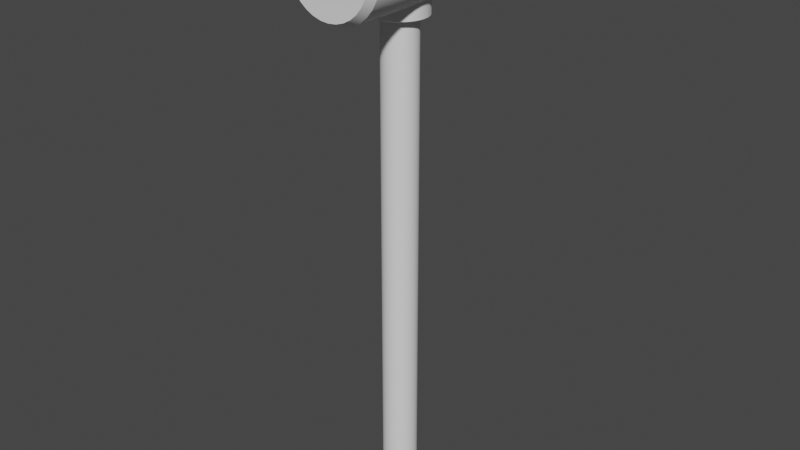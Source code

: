 # Source: mh.blend  (saved by Blender 3.6.11; exported with 4.5.12 LTS)
import bpy
from mathutils import Matrix  # noqa: F401  (used for matrix-valued properties, if any)

bpy.ops.wm.read_factory_settings(use_empty=True)
scene = bpy.context.scene
scene.name = 'Scene'

# ---- collections
col_collection = bpy.data.collections.new('Collection'); scene.collection.children.link(col_collection)
col_export = bpy.data.collections.new('Export'); scene.collection.children.link(col_export)

# ---- node groups
ng_auto_smooth = bpy.data.node_groups.new('Auto Smooth', 'GeometryNodeTree')
_s = ng_auto_smooth.interface.new_socket(name='Geometry', in_out='OUTPUT', socket_type='NodeSocketGeometry')
_s = ng_auto_smooth.interface.new_socket(name='Geometry', in_out='INPUT', socket_type='NodeSocketGeometry')
_s = ng_auto_smooth.interface.new_socket(name='Angle', in_out='INPUT', socket_type='NodeSocketFloat')
_s.subtype = 'ANGLE'
_s.min_value = 0.0
_s.max_value = 3.142
ng_auto_smooth.is_modifier = True
_N = ng_auto_smooth.nodes; _L = ng_auto_smooth.links
n0 = _N.new('NodeGroupOutput'); n0.name = 'Group Output'; n0.location = (480, -100)
n1 = _N.new('NodeGroupInput'); n1.name = 'Group Input'; n1.location = (-420, -300)
n2 = _N.new('NodeGroupInput'); n2.name = 'Group Input.001'; n2.location = (-60, -100)
n3 = _N.new('GeometryNodeSetShadeSmooth'); n3.name = 'Set Shade Smooth'; n3.location = (120, -100)
n3.domain = 'EDGE'
n4 = _N.new('GeometryNodeSetShadeSmooth'); n4.name = 'Set Shade Smooth.001'; n4.location = (300, -100)
n5 = _N.new('GeometryNodeInputMeshEdgeAngle'); n5.name = 'Edge Angle'; n5.location = (-420, -220)
n6 = _N.new('GeometryNodeInputEdgeSmooth'); n6.name = 'Is Edge Smooth'; n6.location = (-60, -160)
n7 = _N.new('GeometryNodeInputShadeSmooth'); n7.name = 'Is Face Smooth'; n7.location = (-240, -340)
n8 = _N.new('FunctionNodeBooleanMath'); n8.name = 'Boolean Math'; n8.location = (-60, -220)
n9 = _N.new('FunctionNodeCompare'); n9.name = 'Compare'; n9.location = (-240, -180)
n9.operation = 'LESS_EQUAL'
_L.new(n5.outputs[0], n9.inputs[0])
_L.new(n4.outputs[0], n0.inputs[0])
_L.new(n1.outputs[1], n9.inputs[1])
_L.new(n9.outputs[0], n8.inputs[0])
_L.new(n7.outputs[0], n8.inputs[1])
_L.new(n2.outputs[0], n3.inputs[0])
_L.new(n6.outputs[0], n3.inputs[1])
_L.new(n3.outputs[0], n4.inputs[0])
_L.new(n8.outputs[0], n3.inputs[2])
n0.is_active_output = True

# ---- world
world_world = bpy.data.worlds.new('World'); scene.world = world_world
world_world.use_nodes = True; world_world.node_tree.nodes.clear()
_N = world_world.node_tree.nodes; _L = world_world.node_tree.links
n0 = _N.new('ShaderNodeOutputWorld'); n0.name = 'World Output'; n0.location = (300, 300)
n1 = _N.new('ShaderNodeBackground'); n1.name = 'Background'; n1.location = (10, 300)
n1.inputs[0].default_value = (0.05088, 0.05088, 0.05088, 1.0)
_L.new(n1.outputs[0], n0.inputs[0])
n0.is_active_output = True
world_world.color = (0.05088, 0.05088, 0.05088)
world_world.use_sun_shadow = False
world_world.sun_shadow_jitter_overblur = 0.0

# ---- meshes
me_cylinder_001 = bpy.data.meshes.new('Cylinder.001')
me_cylinder_001.from_pydata([(0.0, 0.1, -1.5), (0.0, 0.1, 1.383), (0.01951, 0.09808, -1.5), (0.01951, 0.09808, 1.383), (0.03827, 0.09239, -1.5), (0.03827, 0.09239, 1.383), (0.05556, 0.08315, -1.5), (0.05556, 0.08315, 1.383), (0.07071, 0.07071, -1.5), (0.07071, 0.07071, 1.383), (0.08315, 0.05556, -1.5), (0.08315, 0.05556, 1.383), (0.09239, 0.03827, -1.5), (0.09239, 0.03827, 1.383), (0.09808, 0.01951, -1.5), (0.09808, 0.01951, 1.383), (0.1, 0.0, -1.5), (0.1, 0.0, 1.383), (0.09808, -0.01951, -1.5), (0.09808, -0.01951, 1.383), (0.09239, -0.03827, -1.5), (0.09239, -0.03827, 1.383), (0.08315, -0.05556, -1.5), (0.08315, -0.05556, 1.383), (0.07071, -0.07071, -1.5), (0.07071, -0.07071, 1.383), (0.05556, -0.08315, -1.5), (0.05556, -0.08315, 1.383), (0.03827, -0.09239, -1.5), (0.03827, -0.09239, 1.383), (0.01951, -0.09808, -1.5), (0.01951, -0.09808, 1.383), (0.0, -0.1, -1.5), (0.0, -0.1, 1.383), (-0.01951, -0.09808, -1.5), (-0.01951, -0.09808, 1.383), (-0.03827, -0.09239, -1.5), (-0.03827, -0.09239, 1.383), (-0.05556, -0.08315, -1.5), (-0.05556, -0.08315, 1.383), (-0.07071, -0.07071, -1.5), (-0.07071, -0.07071, 1.383), (-0.08315, -0.05556, -1.5), (-0.08315, -0.05556, 1.383), (-0.09239, -0.03827, -1.5), (-0.09239, -0.03827, 1.383), (-0.09808, -0.01951, -1.5), (-0.09808, -0.01951, 1.383), (-0.1, 0.0, -1.5), (-0.1, 0.0, 1.383), (-0.09808, 0.01951, -1.5), (-0.09808, 0.01951, 1.383), (-0.09239, 0.03827, -1.5), (-0.09239, 0.03827, 1.383), (-0.08315, 0.05556, -1.5), (-0.08315, 0.05556, 1.383), (-0.07071, 0.07071, -1.5), (-0.07071, 0.07071, 1.383), (-0.05556, 0.08315, -1.5), (-0.05556, 0.08315, 1.383), (-0.03827, 0.09239, -1.5), (-0.03827, 0.09239, 1.383), (-0.01951, 0.09808, -1.5), (-0.01951, 0.09808, 1.383), (0.0, 0.1544, 1.539), (0.03012, 0.1514, 1.539), (0.05909, 0.1426, 1.539), (0.08578, 0.1284, 1.539), (0.1092, 0.1092, 1.539), (0.1284, 0.08578, 1.539), (0.1426, 0.05909, 1.539), (0.1514, 0.03012, 1.539), (0.1544, 0.0, 1.539), (0.1514, -0.03012, 1.539), (0.1426, -0.05909, 1.539), (0.1284, -0.08578, 1.539), (0.1092, -0.1092, 1.539), (0.08578, -0.1284, 1.539), (0.05909, -0.1426, 1.539), (0.03012, -0.1514, 1.539), (0.0, -0.1544, 1.539), (-0.03012, -0.1514, 1.539), (-0.05909, -0.1426, 1.539), (-0.08578, -0.1284, 1.539), (-0.1092, -0.1092, 1.539), (-0.1284, -0.08578, 1.539), (-0.1426, -0.05909, 1.539), (-0.1514, -0.03012, 1.539), (-0.1544, 0.0, 1.539), (-0.1514, 0.03012, 1.539), (-0.1426, 0.05909, 1.539), (-0.1284, 0.08578, 1.539), (-0.1092, 0.1092, 1.539), (-0.08578, 0.1284, 1.539), (-0.05909, 0.1426, 1.539), (-0.03012, 0.1514, 1.539), (0.0, 0.1389, 1.373), (0.0, 0.1544, 1.381), (0.0271, 0.1362, 1.373), (0.03012, 0.1514, 1.381), (0.05315, 0.1283, 1.373), (0.05909, 0.1426, 1.381), (0.07716, 0.1155, 1.373), (0.08578, 0.1284, 1.381), (0.09821, 0.09821, 1.373), (0.1092, 0.1092, 1.381), (0.1155, 0.07716, 1.373), (0.1284, 0.08578, 1.381), (0.1283, 0.05315, 1.373), (0.1426, 0.05909, 1.381), (0.1362, 0.0271, 1.373), (0.1514, 0.03012, 1.381), (0.1389, 0.0, 1.373), (0.1544, 0.0, 1.381), (0.1362, -0.0271, 1.373), (0.1514, -0.03012, 1.381), (0.1283, -0.05315, 1.373), (0.1426, -0.05909, 1.381), (0.1155, -0.07716, 1.373), (0.1284, -0.08578, 1.381), (0.09821, -0.09821, 1.373), (0.1092, -0.1092, 1.381), (0.07716, -0.1155, 1.373), (0.08578, -0.1284, 1.381), (0.05315, -0.1283, 1.373), (0.05909, -0.1426, 1.381), (0.0271, -0.1362, 1.373), (0.03012, -0.1514, 1.381), (0.0, -0.1389, 1.373), (0.0, -0.1544, 1.381), (-0.0271, -0.1362, 1.373), (-0.03012, -0.1514, 1.381), (-0.05315, -0.1283, 1.373), (-0.05909, -0.1426, 1.381), (-0.07716, -0.1155, 1.373), (-0.08578, -0.1284, 1.381), (-0.09821, -0.09821, 1.373), (-0.1092, -0.1092, 1.381), (-0.1155, -0.07716, 1.373), (-0.1284, -0.08578, 1.381), (-0.1283, -0.05315, 1.373), (-0.1426, -0.05909, 1.381), (-0.1362, -0.0271, 1.373), (-0.1514, -0.03012, 1.381), (-0.1389, 0.0, 1.373), (-0.1544, 0.0, 1.381), (-0.1362, 0.0271, 1.373), (-0.1514, 0.03012, 1.381), (-0.1283, 0.05315, 1.373), (-0.1426, 0.05909, 1.381), (-0.1155, 0.07716, 1.373), (-0.1284, 0.08578, 1.381), (-0.09821, 0.09821, 1.373), (-0.1092, 0.1092, 1.381), (-0.07716, 0.1155, 1.373), (-0.08578, 0.1284, 1.381), (-0.05315, 0.1283, 1.373), (-0.05909, 0.1426, 1.381), (-0.0271, 0.1362, 1.373), (-0.03012, 0.1514, 1.381)], [], [(0, 1, 3, 2), (2, 3, 5, 4), (4, 5, 7, 6), (6, 7, 9, 8), (8, 9, 11, 10), (10, 11, 13, 12), (12, 13, 15, 14), (14, 15, 17, 16), (16, 17, 19, 18), (18, 19, 21, 20), (20, 21, 23, 22), (22, 23, 25, 24), (24, 25, 27, 26), (26, 27, 29, 28), (28, 29, 31, 30), (30, 31, 33, 32), (32, 33, 35, 34), (34, 35, 37, 36), (36, 37, 39, 38), (38, 39, 41, 40), (40, 41, 43, 42), (42, 43, 45, 44), (44, 45, 47, 46), (46, 47, 49, 48), (48, 49, 51, 50), (50, 51, 53, 52), (52, 53, 55, 54), (54, 55, 57, 56), (56, 57, 59, 58), (58, 59, 61, 60), (60, 61, 63, 62), (62, 63, 1, 0), (0, 2, 4, 6, 8, 10, 12, 14, 16, 18, 20, 22, 24, 26, 28, 30, 32, 34, 36, 38, 40, 42, 44, 46, 48, 50, 52, 54, 56, 58, 60, 62), (159, 95, 64, 97), (101, 66, 67, 103), (103, 67, 68, 105), (105, 68, 69, 107), (107, 69, 70, 109), (109, 70, 71, 111), (111, 71, 72, 113), (113, 72, 73, 115), (115, 73, 74, 117), (117, 74, 75, 119), (119, 75, 76, 121), (121, 76, 77, 123), (123, 77, 78, 125), (125, 78, 79, 127), (127, 79, 80, 129), (129, 80, 81, 131), (131, 81, 82, 133), (133, 82, 83, 135), (135, 83, 84, 137), (137, 84, 85, 139), (139, 85, 86, 141), (141, 86, 87, 143), (143, 87, 88, 145), (145, 88, 89, 147), (147, 89, 90, 149), (149, 90, 91, 151), (151, 91, 92, 153), (153, 92, 93, 155), (155, 93, 94, 157), (157, 94, 95, 159), (99, 65, 66, 101), (97, 64, 65, 99), (97, 99, 98, 96), (99, 101, 100, 98), (101, 103, 102, 100), (103, 105, 104, 102), (105, 107, 106, 104), (107, 109, 108, 106), (109, 111, 110, 108), (111, 113, 112, 110), (113, 115, 114, 112), (115, 117, 116, 114), (117, 119, 118, 116), (119, 121, 120, 118), (121, 123, 122, 120), (123, 125, 124, 122), (125, 127, 126, 124), (127, 129, 128, 126), (129, 131, 130, 128), (131, 133, 132, 130), (133, 135, 134, 132), (135, 137, 136, 134), (137, 139, 138, 136), (139, 141, 140, 138), (141, 143, 142, 140), (143, 145, 144, 142), (145, 147, 146, 144), (147, 149, 148, 146), (149, 151, 150, 148), (151, 153, 152, 150), (153, 155, 154, 152), (155, 157, 156, 154), (157, 159, 158, 156), (159, 97, 96, 158), (96, 98, 100, 102, 104, 106, 108, 110, 112, 114, 116, 118, 120, 122, 124, 126, 128, 130, 132, 134, 136, 138, 140, 142, 144, 146, 148, 150, 152, 154, 156, 158)])
me_cylinder_001.polygons.foreach_set('use_smooth', [True] * 98)
_uv = me_cylinder_001.uv_layers.new(name='UVMap')
_uv.uv.foreach_set('vector', [1.0, 0.5, 1.0, 1.0, 0.9688, 1.0, 0.9688, 0.5, 0.9688, 0.5, 0.9688, 1.0, 0.9375, 1.0, 0.9375, 0.5, 0.9375, 0.5, 0.9375, 1.0, 0.9062, 1.0, 0.9062, 0.5, 0.9062, 0.5, 0.9062, 1.0, 0.875, 1.0, 0.875, 0.5, 0.875, 0.5, 0.875, 1.0, 0.8438, 1.0, 0.8438, 0.5, 0.8438, 0.5, 0.8438, 1.0, 0.8125, 1.0, 0.8125, 0.5, 0.8125, 0.5, 0.8125, 1.0, 0.7812, 1.0, 0.7812, 0.5, 0.7812, 0.5, 0.7812, 1.0, 0.75, 1.0, 0.75, 0.5, 0.75, 0.5, 0.75, 1.0, 0.7188, 1.0, 0.7188, 0.5, 0.7188, 0.5, 0.7188, 1.0, 0.6875, 1.0, 0.6875, 0.5, 0.6875, 0.5, 0.6875, 1.0, 0.6562, 1.0, 0.6562, 0.5, 0.6562, 0.5, 0.6562, 1.0, 0.625, 1.0, 0.625, 0.5, 0.625, 0.5, 0.625, 1.0, 0.5938, 1.0, 0.5938, 0.5, 0.5938, 0.5, 0.5938, 1.0, 0.5625, 1.0, 0.5625, 0.5, 0.5625, 0.5, 0.5625, 1.0, 0.5312, 1.0, 0.5312, 0.5, 0.5312, 0.5, 0.5312, 1.0, 0.5, 1.0, 0.5, 0.5, 0.5, 0.5, 0.5, 1.0, 0.4688, 1.0, 0.4688, 0.5, 0.4688, 0.5, 0.4688, 1.0, 0.4375, 1.0, 0.4375, 0.5, 0.4375, 0.5, 0.4375, 1.0, 0.4062, 1.0, 0.4062, 0.5, 0.4062, 0.5, 0.4062, 1.0, 0.375, 1.0, 0.375, 0.5, 0.375, 0.5, 0.375, 1.0, 0.3438, 1.0, 0.3438, 0.5, 0.3438, 0.5, 0.3438, 1.0, 0.3125, 1.0, 0.3125, 0.5, 0.3125, 0.5, 0.3125, 1.0, 0.2812, 1.0, 0.2812, 0.5, 0.2812, 0.5, 0.2812, 1.0, 0.25, 1.0, 0.25, 0.5, 0.25, 0.5, 0.25, 1.0, 0.2188, 1.0, 0.2188, 0.5, 0.2188, 0.5, 0.2188, 1.0, 0.1875, 1.0, 0.1875, 0.5, 0.1875, 0.5, 0.1875, 1.0, 0.1562, 1.0, 0.1562, 0.5, 0.1562, 0.5, 0.1562, 1.0, 0.125, 1.0, 0.125, 0.5, 0.125, 0.5, 0.125, 1.0, 0.09375, 1.0, 0.09375, 0.5, 0.09375, 0.5, 0.09375, 1.0, 0.0625, 1.0, 0.0625, 0.5, 0.0625, 0.5, 0.0625, 1.0, 0.03125, 1.0, 0.03125, 0.5, 0.03125, 0.5, 0.03125, 1.0, 0.0, 1.0, 0.0, 0.5, 0.75, 0.49, 0.7968, 0.4854, 0.8418, 0.4717, 0.8833, 0.4496, 0.9197, 0.4197, 0.9496, 0.3833, 0.9717, 0.3418, 0.9854, 0.2968, 0.99, 0.25, 0.9854, 0.2032, 0.9717, 0.1582, 0.9496, 0.1167, 0.9197, 0.08029, 0.8833, 0.05045, 0.8418, 0.02827, 0.7968, 0.01461, 0.75, 0.01, 0.7032, 0.01461, 0.6582, 0.02827, 0.6167, 0.05045, 0.5803, 0.08029, 0.5504, 0.1167, 0.5283, 0.1582, 0.5146, 0.2032, 0.51, 0.25, 0.5146, 0.2968, 0.5283, 0.3418, 0.5504, 0.3833, 0.5803, 0.4197, 0.6167, 0.4496, 0.6582, 0.4717, 0.7032, 0.4854, 0.03125, 0.525, 0.03125, 1.0, 0.0, 1.0, 0.0, 0.525, 0.9375, 0.525, 0.9375, 1.0, 0.9062, 1.0, 0.9062, 0.525, 0.9062, 0.525, 0.9062, 1.0, 0.875, 1.0, 0.875, 0.525, 0.875, 0.525, 0.875, 1.0, 0.8438, 1.0, 0.8438, 0.525, 0.8438, 0.525, 0.8438, 1.0, 0.8125, 1.0, 0.8125, 0.525, 0.8125, 0.525, 0.8125, 1.0, 0.7812, 1.0, 0.7812, 0.525, 0.7812, 0.525, 0.7812, 1.0, 0.75, 1.0, 0.75, 0.525, 0.75, 0.525, 0.75, 1.0, 0.7188, 1.0, 0.7188, 0.525, 0.7188, 0.525, 0.7188, 1.0, 0.6875, 1.0, 0.6875, 0.525, 0.6875, 0.525, 0.6875, 1.0, 0.6562, 1.0, 0.6562, 0.525, 0.6562, 0.525, 0.6562, 1.0, 0.625, 1.0, 0.625, 0.525, 0.625, 0.525, 0.625, 1.0, 0.5938, 1.0, 0.5938, 0.525, 0.5938, 0.525, 0.5938, 1.0, 0.5625, 1.0, 0.5625, 0.525, 0.5625, 0.525, 0.5625, 1.0, 0.5312, 1.0, 0.5312, 0.525, 0.5312, 0.525, 0.5312, 1.0, 0.5, 1.0, 0.5, 0.525, 0.5, 0.525, 0.5, 1.0, 0.4688, 1.0, 0.4688, 0.525, 0.4688, 0.525, 0.4688, 1.0, 0.4375, 1.0, 0.4375, 0.525, 0.4375, 0.525, 0.4375, 1.0, 0.4062, 1.0, 0.4062, 0.525, 0.4062, 0.525, 0.4062, 1.0, 0.375, 1.0, 0.375, 0.525, 0.375, 0.525, 0.375, 1.0, 0.3438, 1.0, 0.3438, 0.525, 0.3438, 0.525, 0.3438, 1.0, 0.3125, 1.0, 0.3125, 0.525, 0.3125, 0.525, 0.3125, 1.0, 0.2812, 1.0, 0.2812, 0.525, 0.2812, 0.525, 0.2812, 1.0, 0.25, 1.0, 0.25, 0.525, 0.25, 0.525, 0.25, 1.0, 0.2188, 1.0, 0.2188, 0.525, 0.2188, 0.525, 0.2188, 1.0, 0.1875, 1.0, 0.1875, 0.525, 0.1875, 0.525, 0.1875, 1.0, 0.1562, 1.0, 0.1562, 0.525, 0.1562, 0.525, 0.1562, 1.0, 0.125, 1.0, 0.125, 0.525, 0.125, 0.525, 0.125, 1.0, 0.09375, 1.0, 0.09375, 0.525, 0.09375, 0.525, 0.09375, 1.0, 0.0625, 1.0, 0.0625, 0.525, 0.0625, 0.525, 0.0625, 1.0, 0.03125, 1.0, 0.03125, 0.525, 0.9688, 0.525, 0.9688, 1.0, 0.9375, 1.0, 0.9375, 0.525, 1.0, 0.525, 1.0, 1.0, 0.9688, 1.0, 0.9688, 0.525, 0.75, 0.49, 0.7968, 0.4854, 0.7921, 0.4617, 0.75, 0.4659, 0.7968, 0.4854, 0.8418, 0.4717, 0.8326, 0.4495, 0.7921, 0.4617, 0.8418, 0.4717, 0.8833, 0.4496, 0.8699, 0.4295, 0.8326, 0.4495, 0.8833, 0.4496, 0.9197, 0.4197, 0.9027, 0.4027, 0.8699, 0.4295, 0.9197, 0.4197, 0.9496, 0.3833, 0.9295, 0.3699, 0.9027, 0.4027, 0.9496, 0.3833, 0.9717, 0.3418, 0.9495, 0.3326, 0.9295, 0.3699, 0.9717, 0.3418, 0.9854, 0.2968, 0.9617, 0.2921, 0.9495, 0.3326, 0.9854, 0.2968, 0.99, 0.25, 0.9659, 0.25, 0.9617, 0.2921, 0.99, 0.25, 0.9854, 0.2032, 0.9617, 0.2079, 0.9659, 0.25, 0.9854, 0.2032, 0.9717, 0.1582, 0.9495, 0.1674, 0.9617, 0.2079, 0.9717, 0.1582, 0.9496, 0.1167, 0.9295, 0.1301, 0.9495, 0.1674, 0.9496, 0.1167, 0.9197, 0.08029, 0.9027, 0.09735, 0.9295, 0.1301, 0.9197, 0.08029, 0.8833, 0.05045, 0.8699, 0.0705, 0.9027, 0.09735, 0.8833, 0.05045, 0.8418, 0.02827, 0.8326, 0.05055, 0.8699, 0.0705, 0.8418, 0.02827, 0.7968, 0.01461, 0.7921, 0.03826, 0.8326, 0.05055, 0.7968, 0.01461, 0.75, 0.01, 0.75, 0.03412, 0.7921, 0.03826, 0.75, 0.01, 0.7032, 0.01461, 0.7079, 0.03826, 0.75, 0.03412, 0.7032, 0.01461, 0.6582, 0.02827, 0.6674, 0.05055, 0.7079, 0.03826, 0.6582, 0.02827, 0.6167, 0.05045, 0.6301, 0.0705, 0.6674, 0.05055, 0.6167, 0.05045, 0.5803, 0.08029, 0.5973, 0.09735, 0.6301, 0.0705, 0.5803, 0.08029, 0.5504, 0.1167, 0.5705, 0.1301, 0.5973, 0.09735, 0.5504, 0.1167, 0.5283, 0.1582, 0.5505, 0.1674, 0.5705, 0.1301, 0.5283, 0.1582, 0.5146, 0.2032, 0.5383, 0.2079, 0.5505, 0.1674, 0.5146, 0.2032, 0.51, 0.25, 0.5341, 0.25, 0.5383, 0.2079, 0.51, 0.25, 0.5146, 0.2968, 0.5383, 0.2921, 0.5341, 0.25, 0.5146, 0.2968, 0.5283, 0.3418, 0.5505, 0.3326, 0.5383, 0.2921, 0.5283, 0.3418, 0.5504, 0.3833, 0.5705, 0.3699, 0.5505, 0.3326, 0.5504, 0.3833, 0.5803, 0.4197, 0.5973, 0.4027, 0.5705, 0.3699, 0.5803, 0.4197, 0.6167, 0.4496, 0.6301, 0.4295, 0.5973, 0.4027, 0.6167, 0.4496, 0.6582, 0.4717, 0.6674, 0.4495, 0.6301, 0.4295, 0.6582, 0.4717, 0.7032, 0.4854, 0.7079, 0.4617, 0.6674, 0.4495, 0.7032, 0.4854, 0.75, 0.49, 0.75, 0.4659, 0.7079, 0.4617, 0.75, 0.4659, 0.7921, 0.4617, 0.8326, 0.4495, 0.8699, 0.4295, 0.9027, 0.4027, 0.9295, 0.3699, 0.9495, 0.3326, 0.9617, 0.2921, 0.9659, 0.25, 0.9617, 0.2079, 0.9495, 0.1674, 0.9295, 0.1301, 0.9027, 0.09735, 0.8699, 0.0705, 0.8326, 0.05055, 0.7921, 0.03826, 0.75, 0.03412, 0.7079, 0.03826, 0.6674, 0.05055, 0.6301, 0.0705, 0.5973, 0.09735, 0.5705, 0.1301, 0.5505, 0.1674, 0.5383, 0.2079, 0.5341, 0.25, 0.5383, 0.2921, 0.5505, 0.3326, 0.5705, 0.3699, 0.5973, 0.4027, 0.6301, 0.4295, 0.6674, 0.4495, 0.7079, 0.4617])
me_cylinder_001.update()
me_cylinder_004 = bpy.data.meshes.new('Cylinder.004')
me_cylinder_004.from_pydata([(0.0, 0.8995, -1.0), (0.0, 1.0, -0.9), (0.1755, 0.8822, -1.0), (0.1951, 0.9808, -0.9), (0.3442, 0.831, -1.0), (0.3827, 0.9239, -0.9), (0.4997, 0.7479, -1.0), (0.5556, 0.8315, -0.9), (0.6361, 0.6361, -1.0), (0.7071, 0.7071, -0.9), (0.7479, 0.4997, -1.0), (0.8315, 0.5556, -0.9), (0.831, 0.3442, -1.0), (0.9239, 0.3827, -0.9), (0.8822, 0.1755, -1.0), (0.9808, 0.1951, -0.9), (0.8995, 0.0, -1.0), (1.0, 0.0, -0.9), (0.8822, -0.1755, -1.0), (0.9808, -0.1951, -0.9), (0.831, -0.3442, -1.0), (0.9239, -0.3827, -0.9), (0.7479, -0.4997, -1.0), (0.8315, -0.5556, -0.9), (0.6361, -0.6361, -1.0), (0.7071, -0.7071, -0.9), (0.4997, -0.7479, -1.0), (0.5556, -0.8315, -0.9), (0.3442, -0.831, -1.0), (0.3827, -0.9239, -0.9), (0.1755, -0.8822, -1.0), (0.1951, -0.9808, -0.9), (0.0, -0.8995, -1.0), (0.0, -1.0, -0.9), (-0.1755, -0.8822, -1.0), (-0.1951, -0.9808, -0.9), (-0.3442, -0.831, -1.0), (-0.3827, -0.9239, -0.9), (-0.4997, -0.7479, -1.0), (-0.5556, -0.8315, -0.9), (-0.6361, -0.6361, -1.0), (-0.7071, -0.7071, -0.9), (-0.7479, -0.4997, -1.0), (-0.8315, -0.5556, -0.9), (-0.831, -0.3442, -1.0), (-0.9239, -0.3827, -0.9), (-0.8822, -0.1755, -1.0), (-0.9808, -0.1951, -0.9), (-0.8995, 0.0, -1.0), (-1.0, 0.0, -0.9), (-0.8822, 0.1755, -1.0), (-0.9808, 0.1951, -0.9), (-0.831, 0.3442, -1.0), (-0.9239, 0.3827, -0.9), (-0.7479, 0.4997, -1.0), (-0.8315, 0.5556, -0.9), (-0.6361, 0.6361, -1.0), (-0.7071, 0.7071, -0.9), (-0.4997, 0.7479, -1.0), (-0.5556, 0.8315, -0.9), (-0.3442, 0.831, -1.0), (-0.3827, 0.9239, -0.9), (-0.1755, 0.8822, -1.0), (-0.1951, 0.9808, -0.9), (0.0, 1.0, 0.9), (0.0, 0.8995, 1.0), (0.1755, 0.8822, 1.0), (0.1951, 0.9808, 0.9), (0.3442, 0.831, 1.0), (0.3827, 0.9239, 0.9), (0.4997, 0.7479, 1.0), (0.5556, 0.8315, 0.9), (0.6361, 0.6361, 1.0), (0.7071, 0.7071, 0.9), (0.7479, 0.4997, 1.0), (0.8315, 0.5556, 0.9), (0.831, 0.3442, 1.0), (0.9239, 0.3827, 0.9), (0.8822, 0.1755, 1.0), (0.9808, 0.1951, 0.9), (0.8995, 0.0, 1.0), (1.0, 0.0, 0.9), (0.8822, -0.1755, 1.0), (0.9808, -0.1951, 0.9), (0.831, -0.3442, 1.0), (0.9239, -0.3827, 0.9), (0.7479, -0.4997, 1.0), (0.8315, -0.5556, 0.9), (0.6361, -0.6361, 1.0), (0.7071, -0.7071, 0.9), (0.4997, -0.7479, 1.0), (0.5556, -0.8315, 0.9), (0.3442, -0.831, 1.0), (0.3827, -0.9239, 0.9), (0.1755, -0.8822, 1.0), (0.1951, -0.9808, 0.9), (0.0, -0.8995, 1.0), (0.0, -1.0, 0.9), (-0.1755, -0.8822, 1.0), (-0.1951, -0.9808, 0.9), (-0.3442, -0.831, 1.0), (-0.3827, -0.9239, 0.9), (-0.4997, -0.7479, 1.0), (-0.5556, -0.8315, 0.9), (-0.6361, -0.6361, 1.0), (-0.7071, -0.7071, 0.9), (-0.7479, -0.4997, 1.0), (-0.8315, -0.5556, 0.9), (-0.831, -0.3442, 1.0), (-0.9239, -0.3827, 0.9), (-0.8822, -0.1755, 1.0), (-0.9808, -0.1951, 0.9), (-0.8995, 0.0, 1.0), (-1.0, 0.0, 0.9), (-0.8822, 0.1755, 1.0), (-0.9808, 0.1951, 0.9), (-0.831, 0.3442, 1.0), (-0.9239, 0.3827, 0.9), (-0.7479, 0.4997, 1.0), (-0.8315, 0.5556, 0.9), (-0.6361, 0.6361, 1.0), (-0.7071, 0.7071, 0.9), (-0.4997, 0.7479, 1.0), (-0.5556, 0.8315, 0.9), (-0.3442, 0.831, 1.0), (-0.3827, 0.9239, 0.9), (-0.1755, 0.8822, 1.0), (-0.1951, 0.9808, 0.9)], [], [(3, 67, 69, 5), (7, 71, 73, 9), (9, 73, 75, 11), (11, 75, 77, 13), (13, 77, 79, 15), (15, 79, 81, 17), (17, 81, 83, 19), (19, 83, 85, 21), (21, 85, 87, 23), (23, 87, 89, 25), (25, 89, 91, 27), (27, 91, 93, 29), (29, 93, 95, 31), (31, 95, 97, 33), (33, 97, 99, 35), (35, 99, 101, 37), (37, 101, 103, 39), (39, 103, 105, 41), (41, 105, 107, 43), (43, 107, 109, 45), (45, 109, 111, 47), (47, 111, 113, 49), (49, 113, 115, 51), (51, 115, 117, 53), (53, 117, 119, 55), (55, 119, 121, 57), (57, 121, 123, 59), (59, 123, 125, 61), (61, 125, 127, 63), (63, 127, 64, 1), (5, 69, 71, 7), (66, 65, 126, 124, 122, 120, 118, 116, 114, 112, 110, 108, 106, 104, 102, 100, 98, 96, 94, 92, 90, 88, 86, 84, 82, 80, 78, 76, 74, 72, 70, 68), (1, 3, 2, 0), (3, 5, 4, 2), (5, 7, 6, 4), (7, 9, 8, 6), (9, 11, 10, 8), (11, 13, 12, 10), (13, 15, 14, 12), (15, 17, 16, 14), (17, 19, 18, 16), (19, 21, 20, 18), (21, 23, 22, 20), (23, 25, 24, 22), (25, 27, 26, 24), (27, 29, 28, 26), (29, 31, 30, 28), (31, 33, 32, 30), (33, 35, 34, 32), (35, 37, 36, 34), (37, 39, 38, 36), (39, 41, 40, 38), (41, 43, 42, 40), (43, 45, 44, 42), (45, 47, 46, 44), (47, 49, 48, 46), (49, 51, 50, 48), (51, 53, 52, 50), (53, 55, 54, 52), (55, 57, 56, 54), (57, 59, 58, 56), (59, 61, 60, 58), (61, 63, 62, 60), (63, 1, 0, 62), (0, 2, 4, 6, 8, 10, 12, 14, 16, 18, 20, 22, 24, 26, 28, 30, 32, 34, 36, 38, 40, 42, 44, 46, 48, 50, 52, 54, 56, 58, 60, 62), (67, 64, 65, 66), (69, 67, 66, 68), (71, 69, 68, 70), (73, 71, 70, 72), (75, 73, 72, 74), (77, 75, 74, 76), (79, 77, 76, 78), (81, 79, 78, 80), (83, 81, 80, 82), (85, 83, 82, 84), (87, 85, 84, 86), (89, 87, 86, 88), (91, 89, 88, 90), (93, 91, 90, 92), (95, 93, 92, 94), (97, 95, 94, 96), (99, 97, 96, 98), (101, 99, 98, 100), (103, 101, 100, 102), (105, 103, 102, 104), (107, 105, 104, 106), (109, 107, 106, 108), (111, 109, 108, 110), (113, 111, 110, 112), (115, 113, 112, 114), (117, 115, 114, 116), (119, 117, 116, 118), (121, 119, 118, 120), (123, 121, 120, 122), (125, 123, 122, 124), (127, 125, 124, 126), (64, 127, 126, 65), (1, 64, 67, 3)])
me_cylinder_004.polygons.foreach_set('use_smooth', [True] * 98)
_uv = me_cylinder_004.uv_layers.new(name='UVMap')
_uv.uv.foreach_set('vector', [0.9688, 0.525, 0.9688, 0.975, 0.9375, 0.975, 0.9375, 0.525, 0.9062, 0.525, 0.9062, 0.975, 0.875, 0.975, 0.875, 0.525, 0.875, 0.525, 0.875, 0.975, 0.8438, 0.975, 0.8438, 0.525, 0.8438, 0.525, 0.8438, 0.975, 0.8125, 0.975, 0.8125, 0.525, 0.8125, 0.525, 0.8125, 0.975, 0.7812, 0.975, 0.7812, 0.525, 0.7812, 0.525, 0.7812, 0.975, 0.75, 0.975, 0.75, 0.525, 0.75, 0.525, 0.75, 0.975, 0.7188, 0.975, 0.7188, 0.525, 0.7188, 0.525, 0.7188, 0.975, 0.6875, 0.975, 0.6875, 0.525, 0.6875, 0.525, 0.6875, 0.975, 0.6562, 0.975, 0.6562, 0.525, 0.6562, 0.525, 0.6562, 0.975, 0.625, 0.975, 0.625, 0.525, 0.625, 0.525, 0.625, 0.975, 0.5938, 0.975, 0.5938, 0.525, 0.5938, 0.525, 0.5938, 0.975, 0.5625, 0.975, 0.5625, 0.525, 0.5625, 0.525, 0.5625, 0.975, 0.5312, 0.975, 0.5312, 0.525, 0.5312, 0.525, 0.5312, 0.975, 0.5, 0.975, 0.5, 0.525, 0.5, 0.525, 0.5, 0.975, 0.4687, 0.975, 0.4688, 0.525, 0.4688, 0.525, 0.4688, 0.975, 0.4375, 0.975, 0.4375, 0.525, 0.4375, 0.525, 0.4375, 0.975, 0.4062, 0.975, 0.4062, 0.525, 0.4062, 0.525, 0.4062, 0.975, 0.375, 0.975, 0.375, 0.525, 0.375, 0.525, 0.375, 0.975, 0.3437, 0.975, 0.3438, 0.525, 0.3438, 0.525, 0.3438, 0.975, 0.3125, 0.975, 0.3125, 0.525, 0.3125, 0.525, 0.3125, 0.975, 0.2812, 0.975, 0.2812, 0.525, 0.2812, 0.525, 0.2812, 0.975, 0.25, 0.975, 0.25, 0.525, 0.25, 0.525, 0.25, 0.975, 0.2187, 0.975, 0.2188, 0.525, 0.2188, 0.525, 0.2188, 0.975, 0.1875, 0.975, 0.1875, 0.525, 0.1875, 0.525, 0.1875, 0.975, 0.1562, 0.975, 0.1562, 0.525, 0.1562, 0.525, 0.1562, 0.975, 0.125, 0.975, 0.125, 0.525, 0.125, 0.525, 0.125, 0.975, 0.09375, 0.975, 0.09375, 0.525, 0.09375, 0.525, 0.09375, 0.975, 0.0625, 0.975, 0.0625, 0.525, 0.0625, 0.525, 0.0625, 0.975, 0.03125, 0.975, 0.03125, 0.525, 0.03125, 0.525, 0.03125, 0.975, 0.0, 0.975, 0.0, 0.525, 0.9375, 0.525, 0.9375, 0.975, 0.9062, 0.975, 0.9062, 0.525, 0.2921, 0.4617, 0.25, 0.4659, 0.2079, 0.4617, 0.1674, 0.4495, 0.1301, 0.4295, 0.09735, 0.4027, 0.0705, 0.3699, 0.05055, 0.3326, 0.03826, 0.2921, 0.03412, 0.25, 0.03826, 0.2079, 0.05055, 0.1674, 0.0705, 0.1301, 0.09735, 0.09735, 0.1301, 0.0705, 0.1674, 0.05055, 0.2079, 0.03826, 0.25, 0.03412, 0.2921, 0.03826, 0.3326, 0.05055, 0.3699, 0.0705, 0.4027, 0.09735, 0.4295, 0.1301, 0.4495, 0.1674, 0.4617, 0.2079, 0.4659, 0.25, 0.4617, 0.2921, 0.4495, 0.3326, 0.4295, 0.3699, 0.4027, 0.4027, 0.3699, 0.4295, 0.3326, 0.4495, 0.75, 0.49, 0.7968, 0.4854, 0.7921, 0.4617, 0.75, 0.4659, 0.7968, 0.4854, 0.8418, 0.4717, 0.8326, 0.4495, 0.7921, 0.4617, 0.8418, 0.4717, 0.8833, 0.4496, 0.8699, 0.4295, 0.8326, 0.4495, 0.8833, 0.4496, 0.9197, 0.4197, 0.9027, 0.4027, 0.8699, 0.4295, 0.9197, 0.4197, 0.9496, 0.3833, 0.9295, 0.3699, 0.9027, 0.4027, 0.9496, 0.3833, 0.9717, 0.3418, 0.9495, 0.3326, 0.9295, 0.3699, 0.9717, 0.3418, 0.9854, 0.2968, 0.9617, 0.2921, 0.9495, 0.3326, 0.9854, 0.2968, 0.99, 0.25, 0.9659, 0.25, 0.9617, 0.2921, 0.99, 0.25, 0.9854, 0.2032, 0.9617, 0.2079, 0.9659, 0.25, 0.9854, 0.2032, 0.9717, 0.1582, 0.9495, 0.1674, 0.9617, 0.2079, 0.9717, 0.1582, 0.9496, 0.1167, 0.9295, 0.1301, 0.9495, 0.1674, 0.9496, 0.1167, 0.9197, 0.08029, 0.9027, 0.09735, 0.9295, 0.1301, 0.9197, 0.08029, 0.8833, 0.05045, 0.8699, 0.0705, 0.9027, 0.09735, 0.8833, 0.05045, 0.8418, 0.02827, 0.8326, 0.05055, 0.8699, 0.0705, 0.8418, 0.02827, 0.7968, 0.01461, 0.7921, 0.03826, 0.8326, 0.05055, 0.7968, 0.01461, 0.75, 0.01, 0.75, 0.03412, 0.7921, 0.03826, 0.75, 0.01, 0.7032, 0.01461, 0.7079, 0.03826, 0.75, 0.03412, 0.7032, 0.01461, 0.6582, 0.02827, 0.6674, 0.05055, 0.7079, 0.03826, 0.6582, 0.02827, 0.6167, 0.05045, 0.6301, 0.0705, 0.6674, 0.05055, 0.6167, 0.05045, 0.5803, 0.08029, 0.5973, 0.09735, 0.6301, 0.0705, 0.5803, 0.08029, 0.5504, 0.1167, 0.5705, 0.1301, 0.5973, 0.09735, 0.5504, 0.1167, 0.5283, 0.1582, 0.5505, 0.1674, 0.5705, 0.1301, 0.5283, 0.1582, 0.5146, 0.2032, 0.5383, 0.2079, 0.5505, 0.1674, 0.5146, 0.2032, 0.51, 0.25, 0.5341, 0.25, 0.5383, 0.2079, 0.51, 0.25, 0.5146, 0.2968, 0.5383, 0.2921, 0.5341, 0.25, 0.5146, 0.2968, 0.5283, 0.3418, 0.5505, 0.3326, 0.5383, 0.2921, 0.5283, 0.3418, 0.5504, 0.3833, 0.5705, 0.3699, 0.5505, 0.3326, 0.5504, 0.3833, 0.5803, 0.4197, 0.5973, 0.4027, 0.5705, 0.3699, 0.5803, 0.4197, 0.6167, 0.4496, 0.6301, 0.4295, 0.5973, 0.4027, 0.6167, 0.4496, 0.6582, 0.4717, 0.6674, 0.4495, 0.6301, 0.4295, 0.6582, 0.4717, 0.7032, 0.4854, 0.7079, 0.4617, 0.6674, 0.4495, 0.7032, 0.4854, 0.75, 0.49, 0.75, 0.4659, 0.7079, 0.4617, 0.75, 0.4659, 0.7921, 0.4617, 0.8326, 0.4495, 0.8699, 0.4295, 0.9027, 0.4027, 0.9295, 0.3699, 0.9495, 0.3326, 0.9617, 0.2921, 0.9659, 0.25, 0.9617, 0.2079, 0.9495, 0.1674, 0.9295, 0.1301, 0.9027, 0.09735, 0.8699, 0.0705, 0.8326, 0.05055, 0.7921, 0.03826, 0.75, 0.03412, 0.7079, 0.03826, 0.6674, 0.05055, 0.6301, 0.0705, 0.5973, 0.09735, 0.5705, 0.1301, 0.5505, 0.1674, 0.5383, 0.2079, 0.5341, 0.25, 0.5383, 0.2921, 0.5505, 0.3326, 0.5705, 0.3699, 0.5973, 0.4027, 0.6301, 0.4295, 0.6674, 0.4495, 0.7079, 0.4617, 0.2968, 0.4854, 0.25, 0.49, 0.25, 0.4659, 0.2921, 0.4617, 0.3418, 0.4717, 0.2968, 0.4854, 0.2921, 0.4617, 0.3326, 0.4495, 0.3833, 0.4496, 0.3418, 0.4717, 0.3326, 0.4495, 0.3699, 0.4295, 0.4197, 0.4197, 0.3833, 0.4496, 0.3699, 0.4295, 0.4027, 0.4027, 0.4496, 0.3833, 0.4197, 0.4197, 0.4027, 0.4027, 0.4295, 0.3699, 0.4717, 0.3418, 0.4496, 0.3833, 0.4295, 0.3699, 0.4495, 0.3326, 0.4854, 0.2968, 0.4717, 0.3418, 0.4495, 0.3326, 0.4617, 0.2921, 0.49, 0.25, 0.4854, 0.2968, 0.4617, 0.2921, 0.4659, 0.25, 0.4854, 0.2032, 0.49, 0.25, 0.4659, 0.25, 0.4617, 0.2079, 0.4717, 0.1582, 0.4854, 0.2032, 0.4617, 0.2079, 0.4495, 0.1674, 0.4496, 0.1167, 0.4717, 0.1582, 0.4495, 0.1674, 0.4295, 0.1301, 0.4197, 0.08029, 0.4496, 0.1167, 0.4295, 0.1301, 0.4027, 0.09735, 0.3833, 0.05045, 0.4197, 0.08029, 0.4027, 0.09735, 0.3699, 0.0705, 0.3418, 0.02827, 0.3833, 0.05045, 0.3699, 0.0705, 0.3326, 0.05055, 0.2968, 0.01461, 0.3418, 0.02827, 0.3326, 0.05055, 0.2921, 0.03826, 0.25, 0.01, 0.2968, 0.01461, 0.2921, 0.03826, 0.25, 0.03412, 0.2032, 0.01461, 0.25, 0.01, 0.25, 0.03412, 0.2079, 0.03826, 0.1582, 0.02827, 0.2032, 0.01461, 0.2079, 0.03826, 0.1674, 0.05055, 0.1167, 0.05045, 0.1582, 0.02827, 0.1674, 0.05055, 0.1301, 0.0705, 0.08029, 0.08029, 0.1167, 0.05045, 0.1301, 0.0705, 0.09735, 0.09735, 0.05045, 0.1167, 0.08029, 0.08029, 0.09735, 0.09735, 0.0705, 0.1301, 0.02827, 0.1582, 0.05045, 0.1167, 0.0705, 0.1301, 0.05055, 0.1674, 0.01461, 0.2032, 0.02827, 0.1582, 0.05055, 0.1674, 0.03826, 0.2079, 0.01, 0.25, 0.01461, 0.2032, 0.03826, 0.2079, 0.03412, 0.25, 0.01461, 0.2968, 0.01, 0.25, 0.03412, 0.25, 0.03826, 0.2921, 0.02827, 0.3418, 0.01461, 0.2968, 0.03826, 0.2921, 0.05055, 0.3326, 0.05045, 0.3833, 0.02827, 0.3418, 0.05055, 0.3326, 0.0705, 0.3699, 0.08029, 0.4197, 0.05045, 0.3833, 0.0705, 0.3699, 0.09735, 0.4027, 0.1167, 0.4496, 0.08029, 0.4197, 0.09735, 0.4027, 0.1301, 0.4295, 0.1582, 0.4717, 0.1167, 0.4496, 0.1301, 0.4295, 0.1674, 0.4495, 0.2032, 0.4854, 0.1582, 0.4717, 0.1674, 0.4495, 0.2079, 0.4617, 0.25, 0.49, 0.2032, 0.4854, 0.2079, 0.4617, 0.25, 0.4659, 1.0, 0.525, 1.0, 0.975, 0.9687, 0.975, 0.9688, 0.525])
me_cylinder_004.update()

# ---- objects
ob_cylinder = bpy.data.objects.new('Cylinder', me_cylinder_001)
ob_cylinder_001 = bpy.data.objects.new('Cylinder.001', me_cylinder_004)

# ---- transforms, parenting, visibility, modifiers, constraints
ob_cylinder.location = (0.0, 0.0, 0.0)
_m = ob_cylinder.modifiers.new('Auto Smooth', 'NODES')
_m.node_group = ng_auto_smooth
_gi = [s.identifier for s in ng_auto_smooth.interface.items_tree if s.item_type == 'SOCKET' and s.in_out == 'INPUT']
_m[_gi[1]] = 0.5236  # Angle
ob_cylinder_001.location = (0.0, 0.0, 1.686)
ob_cylinder_001.rotation_euler = (1.571, 2.22e-16, 2.22e-16)
ob_cylinder_001.scale = (0.2676, 0.2676, 0.5057)
_m = ob_cylinder_001.modifiers.new('Auto Smooth', 'NODES')
_m.node_group = ng_auto_smooth
_gi = [s.identifier for s in ng_auto_smooth.interface.items_tree if s.item_type == 'SOCKET' and s.in_out == 'INPUT']
_m[_gi[1]] = 0.5236  # Angle

# ---- collection membership
col_collection.objects.link(ob_cylinder)
col_collection.objects.link(ob_cylinder_001)

# ---- scene / render settings (as saved in the file)
scene.frame_start = 1; scene.frame_end = 250; scene.frame_set(1)
scene.render.engine = 'BLENDER_EEVEE_NEXT'
scene.cycles.sampling_pattern = 'TABULATED_SOBOL'
scene.view_settings.view_transform = 'Filmic'
bpy.context.view_layer.update()

# ---- added for rendering (the .blend has no active camera and no usable light): camera, sun
cam_auto = bpy.data.cameras.new('AutoCamera')
cam_auto.lens = 50.0
cam_auto.sensor_width = 36.0
cam_auto.clip_end = 1000.0
ob_auto_camera = bpy.data.objects.new('AutoCamera', cam_auto)
scene.collection.objects.link(ob_auto_camera)
ob_auto_camera.location = (3.36586, -4.03904, 2.9193)
ob_auto_camera.rotation_euler = (1.09748, -7.21219e-08, 0.694738)
scene.camera = ob_auto_camera
light_auto_sun = bpy.data.lights.new('AutoSun', 'SUN')
light_auto_sun.energy = 3.0
light_auto_sun.angle = 0.0523599
ob_auto_sun = bpy.data.objects.new('AutoSun', light_auto_sun)
scene.collection.objects.link(ob_auto_sun)
ob_auto_sun.rotation_euler = (0.872665, 0.174533, 0.523599)
bpy.context.view_layer.update()
